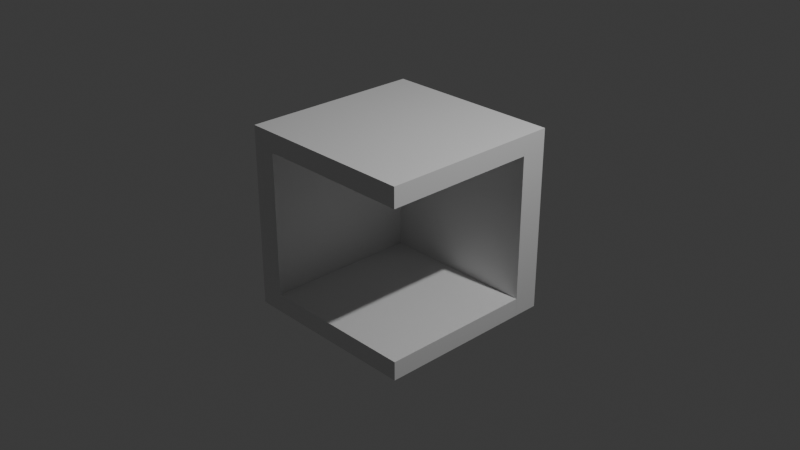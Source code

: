 # Source: Dug_Cube.blend  (saved by Blender 4.0.36; exported with 4.5.12 LTS)
import bpy
from mathutils import Matrix  # noqa: F401  (used for matrix-valued properties, if any)

bpy.ops.wm.read_factory_settings(use_empty=True)
scene = bpy.context.scene
scene.name = 'Scene'

# ---- collections
col_collection = bpy.data.collections.new('Collection'); scene.collection.children.link(col_collection)

# ---- materials (node trees are filled in below, after node groups)
mat_material = bpy.data.materials.new('Material')
mat_material.alpha_threshold = 0.0
mat_material.use_transparent_shadow = False
mat_material.roughness = 0.5
mat_material.line_color = (0.0, 0.0, 0.0, 1.0)

# ---- material node trees
mat_material.use_nodes = True; mat_material.node_tree.nodes.clear()
_N = mat_material.node_tree.nodes; _L = mat_material.node_tree.links
n0 = _N.new('ShaderNodeOutputMaterial'); n0.name = 'Material Output'; n0.location = (300, 300)
n1 = _N.new('ShaderNodeBsdfPrincipled'); n1.name = 'Principled BSDF'; n1.location = (10, 300)
n1.inputs[3].default_value = 1.45
_L.new(n1.outputs[0], n0.inputs[0])
n0.is_active_output = True

# ---- world
world_world = bpy.data.worlds.new('World'); scene.world = world_world
world_world.use_nodes = True; world_world.node_tree.nodes.clear()
_N = world_world.node_tree.nodes; _L = world_world.node_tree.links
n0 = _N.new('ShaderNodeOutputWorld'); n0.name = 'World Output'; n0.location = (300, 300)
n1 = _N.new('ShaderNodeBackground'); n1.name = 'Background'; n1.location = (10, 300)
n1.inputs[0].default_value = (0.05088, 0.05088, 0.05088, 1.0)
_L.new(n1.outputs[0], n0.inputs[0])
n0.is_active_output = True
world_world.color = (0.05088, 0.05088, 0.05088)
world_world.use_sun_shadow = False
world_world.sun_shadow_jitter_overblur = 0.0

# ---- cameras
cam_camera = bpy.data.cameras.new('Camera')
cam_camera.clip_end = 100.0
cam_camera.ortho_scale = 7.314

# ---- lights
light_light = bpy.data.lights.new('Light', 'POINT')
light_light.transmission_factor = 0.0
light_light.use_soft_falloff = False
light_light.energy = 1000.0
light_light.shadow_soft_size = 0.1
light_light.shadow_maximum_resolution = 0.006
light_light.use_absolute_resolution = True

# ---- meshes
me_cube = bpy.data.meshes.new('Cube')
me_cube.from_pydata([(1.0, 1.0, 1.0), (1.0, 1.0, -1.0), (1.0, -1.0, 1.0), (1.0, -1.0, -1.0), (-1.0, 1.0, 1.0), (-1.0, 1.0, -1.0), (-1.0, -1.0, 1.0), (-1.0, -1.0, -1.0), (1.0, -1.0, 0.7835), (-0.731, -1.0, 1.0), (1.0, -1.0, -0.7953), (-0.7301, -1.0, -1.0), (1.0, 0.7094, 1.0), (1.0, 0.7099, -1.0), (-0.7299, -1.0, 0.7879), (-0.7295, -1.0, -0.7955), (1.0, 0.7099, 0.7869), (0.999, 0.7101, -0.7993), (-1.0, 1.0, -0.7955), (-1.0, -1.0, -0.7955), (-1.0, -1.0, 0.7879), (-0.7299, 1.0, 0.7881), (-0.7299, 1.0, 0.7879), (-0.7306, 1.0, -1.0), (-0.7299, 0.711, 0.788), (-0.7295, 0.7099, -0.7994), (-1.0, 0.7128, -1.0), (-0.7302, 0.7114, -1.0)], [(23, 5), (2, 9), (9, 6), (18, 5), (22, 21), (1, 23), (27, 26)], [(5, 4, 0, 1), (2, 6, 20, 8), (10, 3, 13, 17), (14, 20, 19, 15), (7, 11, 15, 19), (5, 26, 7, 6, 4), (15, 25, 24, 14), (16, 8, 14, 24), (17, 16, 24, 25), (3, 10, 15, 11), (8, 16, 12, 2), (0, 12, 13, 1), (6, 2, 12, 0, 4), (5, 1, 13, 3, 11, 7, 26), (11, 27, 25, 15), (13, 27, 25, 17), (15, 10, 17, 25)])
_uv = me_cube.uv_layers.new(name='UVMap')
_uv.uv.foreach_set('vector', [0.125, 0.5, 0.875, 0.5, 0.0, 0.0, 0.0, 0.0, 0.625, 0.75, 0.0, 0.0, 0.0, 0.0, 0.5, 0.75, 0.4375, 0.75, 0.375, 0.75, 0.0, 0.0, 0.0, 0.0, 0.5, 0.875, 0.0, 0.0, 0.0, 0.0, 0.4375, 0.875, 0.0, 0.0, 0.0, 0.0, 0.4375, 0.875, 0.0, 0.0, 0.125, 0.5, 0.0625, 0.25, 0.0, 0.0, 0.0, 0.0, 0.875, 0.5, 0.4375, 0.875, 0.2188, 0.4375, 0.0, 0.0, 0.5, 0.875, 0.5, 0.625, 0.5, 0.75, 0.5, 0.875, 0.0, 0.0, 0.4375, 0.625, 0.5, 0.625, 0.0, 0.0, 0.0, 0.0, 0.375, 0.75, 0.4375, 0.75, 0.4375, 0.875, 0.0, 0.0, 0.5, 0.75, 0.5, 0.625, 0.0, 0.0, 0.625, 0.75, 0.0, 0.0, 0.0, 0.0, 0.0, 0.0, 0.0, 0.0, 0.0, 0.0, 0.625, 0.75, 0.0, 0.0, 0.0, 0.0, 0.875, 0.5, 0.125, 0.5, 0.0, 0.0, 0.0, 0.0, 0.375, 0.75, 0.0, 0.0, 0.0, 0.0, 0.0625, 0.25, 0.0, 0.0, 0.0, 0.0, 0.2188, 0.4375, 0.4375, 0.875, 0.0, 0.0, 0.0, 0.0, 0.2188, 0.4375, 0.4375, 0.625, 0.4375, 0.875, 0.4375, 0.75, 0.0, 0.0, 0.0, 0.0])
me_cube.materials.append(mat_material)
me_cube.use_mirror_vertex_groups = False
me_cube.update()

# ---- objects
ob_cube = bpy.data.objects.new('Cube', me_cube)
ob_light = bpy.data.objects.new('Light', light_light)
ob_camera = bpy.data.objects.new('Camera', cam_camera)

# ---- transforms, parenting, visibility, modifiers, constraints
ob_cube.location = (0.0, 0.0, 0.0)
ob_cube.lock_rotations_4d = False
ob_cube.empty_display_type = 'ARROWS'
ob_cube.lineart.crease_threshold = 0.0
ob_light.location = (4.076, 1.005, 5.904)
ob_light.rotation_euler = (0.6503, 0.05522, 1.866)
ob_light.lock_rotations_4d = False
ob_light.empty_display_type = 'ARROWS'
ob_light.color = (0.0, 0.0, 0.0, 0.0)
ob_light.lineart.crease_threshold = 0.0
ob_camera.location = (7.359, -6.926, 4.958)
ob_camera.rotation_euler = (1.109, 0.0, 0.8149)
ob_camera.lock_rotations_4d = False
ob_camera.empty_display_type = 'ARROWS'
ob_camera.color = (0.0, 0.0, 0.0, 0.0)
ob_camera.display_type = 'WIRE'
ob_camera.lineart.crease_threshold = 0.0

# ---- collection membership
col_collection.objects.link(ob_cube)
col_collection.objects.link(ob_light)
col_collection.objects.link(ob_camera)

# ---- scene / render settings (as saved in the file)
scene.camera = ob_camera
scene.frame_start = 1; scene.frame_end = 250; scene.frame_set(1)
scene.render.engine = 'BLENDER_EEVEE_NEXT'
scene.cycles.sampling_pattern = 'TABULATED_SOBOL'
bpy.context.view_layer.update()
